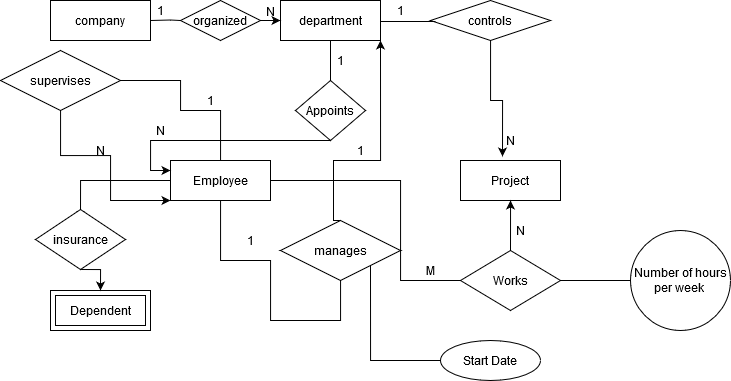

The diagram above was exported from draw.io. Its source (the exported page's mxGraphModel, read from the mxfile embedded in the PNG):
<mxGraphModel dx="1331" dy="644" grid="1" gridSize="10" guides="1" tooltips="1" connect="1" arrows="1" fold="1" page="1" pageScale="1" pageWidth="850" pageHeight="1100" math="0" shadow="0" extFonts="Permanent Marker^https://fonts.googleapis.com/css?family=Permanent+Marker">
  <root>
    <mxCell id="0" />
    <mxCell id="1" parent="0" />
    <mxCell id="i1LPhOf14qxsSpK-tTL9-1" value="company" style="whiteSpace=wrap;html=1;align=center;" vertex="1" parent="1">
      <mxGeometry x="70" y="280" width="100" height="40" as="geometry" />
    </mxCell>
    <mxCell id="i1LPhOf14qxsSpK-tTL9-2" value="department" style="whiteSpace=wrap;html=1;align=center;" vertex="1" parent="1">
      <mxGeometry x="300" y="280" width="100" height="40" as="geometry" />
    </mxCell>
    <mxCell id="i1LPhOf14qxsSpK-tTL9-25" style="edgeStyle=orthogonalEdgeStyle;rounded=0;orthogonalLoop=1;jettySize=auto;html=1;entryX=0.5;entryY=1;entryDx=0;entryDy=0;" edge="1" parent="1" source="i1LPhOf14qxsSpK-tTL9-3">
      <mxGeometry relative="1" as="geometry">
        <mxPoint x="352.5" y="540" as="targetPoint" />
        <Array as="points">
          <mxPoint x="240" y="540" />
          <mxPoint x="290" y="540" />
          <mxPoint x="290" y="600" />
          <mxPoint x="360" y="600" />
          <mxPoint x="360" y="540" />
        </Array>
      </mxGeometry>
    </mxCell>
    <mxCell id="i1LPhOf14qxsSpK-tTL9-28" style="edgeStyle=orthogonalEdgeStyle;rounded=0;orthogonalLoop=1;jettySize=auto;html=1;" edge="1" parent="1" source="i1LPhOf14qxsSpK-tTL9-3">
      <mxGeometry relative="1" as="geometry">
        <mxPoint x="500" y="560" as="targetPoint" />
        <Array as="points">
          <mxPoint x="420" y="460" />
        </Array>
      </mxGeometry>
    </mxCell>
    <mxCell id="i1LPhOf14qxsSpK-tTL9-36" style="edgeStyle=orthogonalEdgeStyle;rounded=0;orthogonalLoop=1;jettySize=auto;html=1;" edge="1" parent="1" source="i1LPhOf14qxsSpK-tTL9-3">
      <mxGeometry relative="1" as="geometry">
        <mxPoint x="100" y="500" as="targetPoint" />
      </mxGeometry>
    </mxCell>
    <mxCell id="i1LPhOf14qxsSpK-tTL9-43" style="edgeStyle=orthogonalEdgeStyle;rounded=0;orthogonalLoop=1;jettySize=auto;html=1;" edge="1" parent="1" source="i1LPhOf14qxsSpK-tTL9-3">
      <mxGeometry relative="1" as="geometry">
        <mxPoint x="120" y="360" as="targetPoint" />
        <Array as="points">
          <mxPoint x="240" y="390" />
          <mxPoint x="200" y="390" />
        </Array>
      </mxGeometry>
    </mxCell>
    <mxCell id="i1LPhOf14qxsSpK-tTL9-3" value="Employee" style="whiteSpace=wrap;html=1;align=center;" vertex="1" parent="1">
      <mxGeometry x="190" y="440" width="100" height="40" as="geometry" />
    </mxCell>
    <mxCell id="i1LPhOf14qxsSpK-tTL9-4" value="Project" style="whiteSpace=wrap;html=1;align=center;" vertex="1" parent="1">
      <mxGeometry x="480" y="440" width="100" height="40" as="geometry" />
    </mxCell>
    <mxCell id="i1LPhOf14qxsSpK-tTL9-5" value="Dependent" style="shape=ext;margin=3;double=1;whiteSpace=wrap;html=1;align=center;" vertex="1" parent="1">
      <mxGeometry x="70" y="570" width="100" height="40" as="geometry" />
    </mxCell>
    <mxCell id="i1LPhOf14qxsSpK-tTL9-8" style="edgeStyle=orthogonalEdgeStyle;rounded=0;orthogonalLoop=1;jettySize=auto;html=1;exitX=1;exitY=0.5;exitDx=0;exitDy=0;entryX=0;entryY=0.5;entryDx=0;entryDy=0;" edge="1" parent="1" source="i1LPhOf14qxsSpK-tTL9-6" target="i1LPhOf14qxsSpK-tTL9-2">
      <mxGeometry relative="1" as="geometry" />
    </mxCell>
    <mxCell id="i1LPhOf14qxsSpK-tTL9-6" value="organized" style="shape=rhombus;perimeter=rhombusPerimeter;whiteSpace=wrap;html=1;align=center;" vertex="1" parent="1">
      <mxGeometry x="200" y="280" width="80" height="40" as="geometry" />
    </mxCell>
    <mxCell id="i1LPhOf14qxsSpK-tTL9-9" value="" style="endArrow=none;html=1;rounded=0;entryX=0;entryY=0.5;entryDx=0;entryDy=0;" edge="1" parent="1" target="i1LPhOf14qxsSpK-tTL9-6">
      <mxGeometry relative="1" as="geometry">
        <mxPoint x="170" y="300" as="sourcePoint" />
        <mxPoint x="270" y="299.5" as="targetPoint" />
        <Array as="points">
          <mxPoint x="190" y="299.5" />
        </Array>
      </mxGeometry>
    </mxCell>
    <mxCell id="i1LPhOf14qxsSpK-tTL9-10" value="1" style="text;html=1;align=center;verticalAlign=middle;resizable=0;points=[];autosize=1;" vertex="1" parent="1">
      <mxGeometry x="170" y="280" width="20" height="20" as="geometry" />
    </mxCell>
    <mxCell id="i1LPhOf14qxsSpK-tTL9-11" value="N" style="text;html=1;align=center;verticalAlign=middle;resizable=0;points=[];autosize=1;" vertex="1" parent="1">
      <mxGeometry x="280" y="281" width="20" height="20" as="geometry" />
    </mxCell>
    <mxCell id="i1LPhOf14qxsSpK-tTL9-13" style="edgeStyle=orthogonalEdgeStyle;rounded=0;orthogonalLoop=1;jettySize=auto;html=1;entryX=0;entryY=0.25;entryDx=0;entryDy=0;" edge="1" parent="1" source="i1LPhOf14qxsSpK-tTL9-12" target="i1LPhOf14qxsSpK-tTL9-3">
      <mxGeometry relative="1" as="geometry">
        <Array as="points">
          <mxPoint x="170" y="420" />
          <mxPoint x="170" y="450" />
        </Array>
      </mxGeometry>
    </mxCell>
    <mxCell id="i1LPhOf14qxsSpK-tTL9-12" value="Appoints" style="shape=rhombus;perimeter=rhombusPerimeter;whiteSpace=wrap;html=1;align=center;" vertex="1" parent="1">
      <mxGeometry x="315" y="360" width="70" height="60" as="geometry" />
    </mxCell>
    <mxCell id="i1LPhOf14qxsSpK-tTL9-14" value="" style="endArrow=none;html=1;rounded=0;" edge="1" parent="1" target="i1LPhOf14qxsSpK-tTL9-2">
      <mxGeometry relative="1" as="geometry">
        <mxPoint x="350" y="360" as="sourcePoint" />
        <mxPoint x="370" y="290" as="targetPoint" />
        <Array as="points" />
      </mxGeometry>
    </mxCell>
    <mxCell id="i1LPhOf14qxsSpK-tTL9-15" value="1" style="text;html=1;align=center;verticalAlign=middle;resizable=0;points=[];autosize=1;" vertex="1" parent="1">
      <mxGeometry x="350" y="330" width="20" height="20" as="geometry" />
    </mxCell>
    <mxCell id="i1LPhOf14qxsSpK-tTL9-16" value="N" style="text;html=1;align=center;verticalAlign=middle;resizable=0;points=[];autosize=1;" vertex="1" parent="1">
      <mxGeometry x="170" y="400" width="20" height="20" as="geometry" />
    </mxCell>
    <mxCell id="i1LPhOf14qxsSpK-tTL9-18" style="edgeStyle=orthogonalEdgeStyle;rounded=0;orthogonalLoop=1;jettySize=auto;html=1;entryX=0.42;entryY=-0.1;entryDx=0;entryDy=0;entryPerimeter=0;" edge="1" parent="1" source="i1LPhOf14qxsSpK-tTL9-17" target="i1LPhOf14qxsSpK-tTL9-4">
      <mxGeometry relative="1" as="geometry">
        <mxPoint x="520" y="430" as="targetPoint" />
      </mxGeometry>
    </mxCell>
    <mxCell id="i1LPhOf14qxsSpK-tTL9-17" value="controls" style="shape=rhombus;perimeter=rhombusPerimeter;whiteSpace=wrap;html=1;align=center;" vertex="1" parent="1">
      <mxGeometry x="450" y="280" width="120" height="40" as="geometry" />
    </mxCell>
    <mxCell id="i1LPhOf14qxsSpK-tTL9-19" value="" style="endArrow=none;html=1;rounded=0;" edge="1" parent="1">
      <mxGeometry relative="1" as="geometry">
        <mxPoint x="400" y="301" as="sourcePoint" />
        <mxPoint x="455" y="301" as="targetPoint" />
      </mxGeometry>
    </mxCell>
    <mxCell id="i1LPhOf14qxsSpK-tTL9-20" value="1" style="text;html=1;align=center;verticalAlign=middle;resizable=0;points=[];autosize=1;" vertex="1" parent="1">
      <mxGeometry x="410" y="280" width="20" height="20" as="geometry" />
    </mxCell>
    <mxCell id="i1LPhOf14qxsSpK-tTL9-21" value="N" style="text;html=1;align=center;verticalAlign=middle;resizable=0;points=[];autosize=1;" vertex="1" parent="1">
      <mxGeometry x="520" y="410" width="20" height="20" as="geometry" />
    </mxCell>
    <mxCell id="i1LPhOf14qxsSpK-tTL9-23" style="edgeStyle=orthogonalEdgeStyle;rounded=0;orthogonalLoop=1;jettySize=auto;html=1;entryX=1;entryY=1;entryDx=0;entryDy=0;exitX=0.5;exitY=0;exitDx=0;exitDy=0;" edge="1" parent="1" source="i1LPhOf14qxsSpK-tTL9-30" target="i1LPhOf14qxsSpK-tTL9-2">
      <mxGeometry relative="1" as="geometry">
        <mxPoint x="400" y="360" as="targetPoint" />
        <mxPoint x="352.5" y="480" as="sourcePoint" />
        <Array as="points">
          <mxPoint x="353" y="500" />
          <mxPoint x="353" y="440" />
          <mxPoint x="400" y="440" />
        </Array>
      </mxGeometry>
    </mxCell>
    <mxCell id="i1LPhOf14qxsSpK-tTL9-26" value="1" style="text;html=1;align=center;verticalAlign=middle;resizable=0;points=[];autosize=1;" vertex="1" parent="1">
      <mxGeometry x="260" y="510" width="20" height="20" as="geometry" />
    </mxCell>
    <mxCell id="i1LPhOf14qxsSpK-tTL9-27" value="1" style="text;html=1;align=center;verticalAlign=middle;resizable=0;points=[];autosize=1;" vertex="1" parent="1">
      <mxGeometry x="370" y="420" width="20" height="20" as="geometry" />
    </mxCell>
    <mxCell id="i1LPhOf14qxsSpK-tTL9-33" style="edgeStyle=orthogonalEdgeStyle;rounded=0;orthogonalLoop=1;jettySize=auto;html=1;exitX=0.5;exitY=0;exitDx=0;exitDy=0;" edge="1" parent="1" source="i1LPhOf14qxsSpK-tTL9-29">
      <mxGeometry relative="1" as="geometry">
        <mxPoint x="530" y="480" as="targetPoint" />
        <Array as="points">
          <mxPoint x="530" y="480" />
          <mxPoint x="530" y="480" />
        </Array>
      </mxGeometry>
    </mxCell>
    <mxCell id="i1LPhOf14qxsSpK-tTL9-29" value="Works" style="shape=rhombus;perimeter=rhombusPerimeter;whiteSpace=wrap;html=1;align=center;" vertex="1" parent="1">
      <mxGeometry x="480" y="530" width="100" height="60" as="geometry" />
    </mxCell>
    <mxCell id="i1LPhOf14qxsSpK-tTL9-39" style="edgeStyle=orthogonalEdgeStyle;rounded=0;orthogonalLoop=1;jettySize=auto;html=1;exitX=1;exitY=1;exitDx=0;exitDy=0;" edge="1" parent="1" source="i1LPhOf14qxsSpK-tTL9-30">
      <mxGeometry relative="1" as="geometry">
        <mxPoint x="500" y="640" as="targetPoint" />
        <Array as="points">
          <mxPoint x="390" y="640" />
        </Array>
      </mxGeometry>
    </mxCell>
    <mxCell id="i1LPhOf14qxsSpK-tTL9-30" value="manages" style="shape=rhombus;perimeter=rhombusPerimeter;whiteSpace=wrap;html=1;align=center;" vertex="1" parent="1">
      <mxGeometry x="300" y="500" width="120" height="60" as="geometry" />
    </mxCell>
    <mxCell id="i1LPhOf14qxsSpK-tTL9-31" value="M" style="text;html=1;align=center;verticalAlign=middle;resizable=0;points=[];autosize=1;" vertex="1" parent="1">
      <mxGeometry x="440" y="540" width="20" height="20" as="geometry" />
    </mxCell>
    <mxCell id="i1LPhOf14qxsSpK-tTL9-35" value="N" style="text;html=1;align=center;verticalAlign=middle;resizable=0;points=[];autosize=1;" vertex="1" parent="1">
      <mxGeometry x="530" y="500" width="20" height="20" as="geometry" />
    </mxCell>
    <mxCell id="i1LPhOf14qxsSpK-tTL9-38" style="edgeStyle=orthogonalEdgeStyle;rounded=0;orthogonalLoop=1;jettySize=auto;html=1;exitX=0.5;exitY=1;exitDx=0;exitDy=0;entryX=0.5;entryY=0;entryDx=0;entryDy=0;" edge="1" parent="1" source="i1LPhOf14qxsSpK-tTL9-37" target="i1LPhOf14qxsSpK-tTL9-5">
      <mxGeometry relative="1" as="geometry" />
    </mxCell>
    <mxCell id="i1LPhOf14qxsSpK-tTL9-37" value="insurance" style="shape=rhombus;perimeter=rhombusPerimeter;whiteSpace=wrap;html=1;align=center;" vertex="1" parent="1">
      <mxGeometry x="55" y="489" width="90" height="60" as="geometry" />
    </mxCell>
    <mxCell id="i1LPhOf14qxsSpK-tTL9-40" value="Start Date " style="ellipse;whiteSpace=wrap;html=1;align=center;" vertex="1" parent="1">
      <mxGeometry x="460" y="620" width="100" height="40" as="geometry" />
    </mxCell>
    <mxCell id="i1LPhOf14qxsSpK-tTL9-41" value="" style="endArrow=none;html=1;rounded=0;" edge="1" parent="1">
      <mxGeometry relative="1" as="geometry">
        <mxPoint x="580" y="560" as="sourcePoint" />
        <mxPoint x="660" y="560" as="targetPoint" />
      </mxGeometry>
    </mxCell>
    <mxCell id="i1LPhOf14qxsSpK-tTL9-42" value="Number of hours per week&amp;nbsp; " style="ellipse;whiteSpace=wrap;html=1;align=center;" vertex="1" parent="1">
      <mxGeometry x="650" y="510" width="100" height="100" as="geometry" />
    </mxCell>
    <mxCell id="i1LPhOf14qxsSpK-tTL9-45" style="edgeStyle=orthogonalEdgeStyle;rounded=0;orthogonalLoop=1;jettySize=auto;html=1;entryX=0;entryY=1;entryDx=0;entryDy=0;" edge="1" parent="1" source="i1LPhOf14qxsSpK-tTL9-44" target="i1LPhOf14qxsSpK-tTL9-3">
      <mxGeometry relative="1" as="geometry">
        <mxPoint x="130" y="480" as="targetPoint" />
        <Array as="points">
          <mxPoint x="80" y="435" />
          <mxPoint x="130" y="435" />
          <mxPoint x="130" y="480" />
        </Array>
      </mxGeometry>
    </mxCell>
    <mxCell id="i1LPhOf14qxsSpK-tTL9-44" value="supervises" style="shape=rhombus;perimeter=rhombusPerimeter;whiteSpace=wrap;html=1;align=center;" vertex="1" parent="1">
      <mxGeometry x="20" y="330" width="120" height="60" as="geometry" />
    </mxCell>
    <mxCell id="i1LPhOf14qxsSpK-tTL9-46" value="1" style="text;html=1;align=center;verticalAlign=middle;resizable=0;points=[];autosize=1;" vertex="1" parent="1">
      <mxGeometry x="220" y="370" width="20" height="20" as="geometry" />
    </mxCell>
    <mxCell id="i1LPhOf14qxsSpK-tTL9-47" value="N" style="text;html=1;align=center;verticalAlign=middle;resizable=0;points=[];autosize=1;" vertex="1" parent="1">
      <mxGeometry x="110" y="420" width="20" height="20" as="geometry" />
    </mxCell>
  </root>
</mxGraphModel>